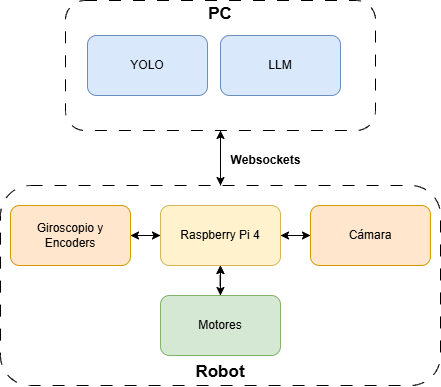

The diagram above was exported from draw.io. Its source (the exported page's mxGraphModel, read from the mxfile embedded in the PNG):
<mxGraphModel dx="1226" dy="620" grid="1" gridSize="10" guides="1" tooltips="1" connect="1" arrows="1" fold="1" page="1" pageScale="1" pageWidth="827" pageHeight="1169" math="0" shadow="0">
  <root>
    <mxCell id="0" />
    <mxCell id="1" parent="0" />
    <mxCell id="1rdkTSaREPKDGVzmXdpn-16" value="" style="group" parent="1" vertex="1" connectable="0">
      <mxGeometry x="193" y="280" width="440" height="200" as="geometry" />
    </mxCell>
    <mxCell id="1rdkTSaREPKDGVzmXdpn-6" value="" style="edgeStyle=orthogonalEdgeStyle;rounded=0;orthogonalLoop=1;jettySize=auto;html=1;" parent="1rdkTSaREPKDGVzmXdpn-16" source="1rdkTSaREPKDGVzmXdpn-1" target="1rdkTSaREPKDGVzmXdpn-3" edge="1">
      <mxGeometry relative="1" as="geometry" />
    </mxCell>
    <mxCell id="1rdkTSaREPKDGVzmXdpn-8" value="" style="edgeStyle=orthogonalEdgeStyle;rounded=0;orthogonalLoop=1;jettySize=auto;html=1;" parent="1rdkTSaREPKDGVzmXdpn-16" source="1rdkTSaREPKDGVzmXdpn-1" target="1rdkTSaREPKDGVzmXdpn-3" edge="1">
      <mxGeometry relative="1" as="geometry" />
    </mxCell>
    <mxCell id="1rdkTSaREPKDGVzmXdpn-1" value="Motores" style="rounded=1;whiteSpace=wrap;html=1;fillColor=#d5e8d4;strokeColor=#82b366;" parent="1rdkTSaREPKDGVzmXdpn-16" vertex="1">
      <mxGeometry x="160" y="110" width="120" height="60" as="geometry" />
    </mxCell>
    <mxCell id="1rdkTSaREPKDGVzmXdpn-5" value="" style="edgeStyle=orthogonalEdgeStyle;rounded=0;orthogonalLoop=1;jettySize=auto;html=1;" parent="1rdkTSaREPKDGVzmXdpn-16" source="1rdkTSaREPKDGVzmXdpn-2" target="1rdkTSaREPKDGVzmXdpn-3" edge="1">
      <mxGeometry relative="1" as="geometry" />
    </mxCell>
    <mxCell id="1rdkTSaREPKDGVzmXdpn-2" value="Cámara" style="rounded=1;whiteSpace=wrap;html=1;fillColor=#ffe6cc;strokeColor=#d79b00;" parent="1rdkTSaREPKDGVzmXdpn-16" vertex="1">
      <mxGeometry x="310" y="20" width="120" height="60" as="geometry" />
    </mxCell>
    <mxCell id="1rdkTSaREPKDGVzmXdpn-7" value="" style="edgeStyle=orthogonalEdgeStyle;rounded=0;orthogonalLoop=1;jettySize=auto;html=1;" parent="1rdkTSaREPKDGVzmXdpn-16" source="1rdkTSaREPKDGVzmXdpn-3" target="1rdkTSaREPKDGVzmXdpn-1" edge="1">
      <mxGeometry relative="1" as="geometry" />
    </mxCell>
    <mxCell id="1rdkTSaREPKDGVzmXdpn-9" value="" style="edgeStyle=orthogonalEdgeStyle;rounded=0;orthogonalLoop=1;jettySize=auto;html=1;" parent="1rdkTSaREPKDGVzmXdpn-16" source="1rdkTSaREPKDGVzmXdpn-3" target="1rdkTSaREPKDGVzmXdpn-2" edge="1">
      <mxGeometry relative="1" as="geometry" />
    </mxCell>
    <mxCell id="1rdkTSaREPKDGVzmXdpn-13" value="" style="edgeStyle=orthogonalEdgeStyle;rounded=0;orthogonalLoop=1;jettySize=auto;html=1;" parent="1rdkTSaREPKDGVzmXdpn-16" source="1rdkTSaREPKDGVzmXdpn-3" target="1rdkTSaREPKDGVzmXdpn-10" edge="1">
      <mxGeometry relative="1" as="geometry" />
    </mxCell>
    <mxCell id="1rdkTSaREPKDGVzmXdpn-3" value="Raspberry Pi 4" style="rounded=1;whiteSpace=wrap;html=1;fillColor=#fff2cc;strokeColor=#d6b656;" parent="1rdkTSaREPKDGVzmXdpn-16" vertex="1">
      <mxGeometry x="160" y="20" width="120" height="60" as="geometry" />
    </mxCell>
    <mxCell id="1rdkTSaREPKDGVzmXdpn-11" value="" style="edgeStyle=orthogonalEdgeStyle;rounded=0;orthogonalLoop=1;jettySize=auto;html=1;" parent="1rdkTSaREPKDGVzmXdpn-16" source="1rdkTSaREPKDGVzmXdpn-10" target="1rdkTSaREPKDGVzmXdpn-3" edge="1">
      <mxGeometry relative="1" as="geometry" />
    </mxCell>
    <mxCell id="1rdkTSaREPKDGVzmXdpn-10" value="Giroscopio y Encoders" style="rounded=1;whiteSpace=wrap;html=1;fillColor=#ffe6cc;strokeColor=#d79b00;" parent="1rdkTSaREPKDGVzmXdpn-16" vertex="1">
      <mxGeometry x="10" y="20" width="120" height="60" as="geometry" />
    </mxCell>
    <mxCell id="1rdkTSaREPKDGVzmXdpn-14" value="&lt;div&gt;&lt;b&gt;&lt;br&gt;&lt;/b&gt;&lt;/div&gt;&lt;div&gt;&lt;b&gt;&lt;br&gt;&lt;/b&gt;&lt;/div&gt;&lt;div&gt;&lt;b&gt;&lt;br&gt;&lt;/b&gt;&lt;/div&gt;&lt;div&gt;&lt;b&gt;&lt;br&gt;&lt;/b&gt;&lt;/div&gt;&lt;div&gt;&lt;b&gt;&lt;br&gt;&lt;/b&gt;&lt;/div&gt;&lt;div&gt;&lt;b&gt;&lt;br&gt;&lt;/b&gt;&lt;/div&gt;&lt;div&gt;&lt;b&gt;&lt;br&gt;&lt;/b&gt;&lt;/div&gt;&lt;div&gt;&lt;b&gt;&lt;br&gt;&lt;/b&gt;&lt;/div&gt;&lt;div&gt;&lt;b&gt;&lt;br&gt;&lt;/b&gt;&lt;/div&gt;&lt;div&gt;&lt;b&gt;&lt;br&gt;&lt;/b&gt;&lt;/div&gt;&lt;div&gt;&lt;b&gt;&lt;br&gt;&lt;/b&gt;&lt;/div&gt;&lt;div&gt;&lt;br&gt;&lt;/div&gt;&lt;font style=&quot;font-size: 17px;&quot;&gt;&lt;b&gt;Robot&lt;/b&gt;&lt;/font&gt;" style="rounded=1;whiteSpace=wrap;html=1;dashed=1;dashPattern=12 12;fillColor=none;" parent="1rdkTSaREPKDGVzmXdpn-16" vertex="1">
      <mxGeometry width="440" height="200" as="geometry" />
    </mxCell>
    <mxCell id="1rdkTSaREPKDGVzmXdpn-33" value="" style="edgeStyle=orthogonalEdgeStyle;rounded=0;orthogonalLoop=1;jettySize=auto;html=1;" parent="1" source="1rdkTSaREPKDGVzmXdpn-32" target="1rdkTSaREPKDGVzmXdpn-14" edge="1">
      <mxGeometry relative="1" as="geometry" />
    </mxCell>
    <mxCell id="1rdkTSaREPKDGVzmXdpn-32" value="&lt;div&gt;&lt;b style=&quot;font-size: 17px; background-color: transparent; color: light-dark(rgb(0, 0, 0), rgb(255, 255, 255));&quot;&gt;PC&lt;/b&gt;&lt;/div&gt;&lt;div&gt;&lt;b style=&quot;font-size: 17px; background-color: transparent; color: light-dark(rgb(0, 0, 0), rgb(255, 255, 255));&quot;&gt;&lt;br&gt;&lt;/b&gt;&lt;/div&gt;&lt;div&gt;&lt;b style=&quot;font-size: 17px; background-color: transparent; color: light-dark(rgb(0, 0, 0), rgb(255, 255, 255));&quot;&gt;&lt;br&gt;&lt;/b&gt;&lt;/div&gt;&lt;div&gt;&lt;b style=&quot;font-size: 17px; background-color: transparent; color: light-dark(rgb(0, 0, 0), rgb(255, 255, 255));&quot;&gt;&lt;br&gt;&lt;/b&gt;&lt;/div&gt;&lt;div&gt;&lt;b style=&quot;font-size: 17px; background-color: transparent; color: light-dark(rgb(0, 0, 0), rgb(255, 255, 255));&quot;&gt;&lt;br&gt;&lt;/b&gt;&lt;/div&gt;&lt;div&gt;&lt;b style=&quot;font-size: 17px; background-color: transparent; color: light-dark(rgb(0, 0, 0), rgb(255, 255, 255));&quot;&gt;&lt;br&gt;&lt;/b&gt;&lt;/div&gt;" style="rounded=1;whiteSpace=wrap;html=1;dashed=1;dashPattern=12 12;fillColor=none;" parent="1" vertex="1">
      <mxGeometry x="258" y="95" width="310" height="130" as="geometry" />
    </mxCell>
    <mxCell id="1rdkTSaREPKDGVzmXdpn-34" value="" style="group" parent="1" vertex="1" connectable="0">
      <mxGeometry x="280" y="130" width="253" height="60" as="geometry" />
    </mxCell>
    <mxCell id="1rdkTSaREPKDGVzmXdpn-17" value="YOLO" style="rounded=1;whiteSpace=wrap;html=1;fillColor=#dae8fc;strokeColor=#6c8ebf;" parent="1rdkTSaREPKDGVzmXdpn-34" vertex="1">
      <mxGeometry width="120" height="60" as="geometry" />
    </mxCell>
    <mxCell id="1rdkTSaREPKDGVzmXdpn-18" value="LLM" style="rounded=1;whiteSpace=wrap;html=1;fillColor=#dae8fc;strokeColor=#6c8ebf;" parent="1rdkTSaREPKDGVzmXdpn-34" vertex="1">
      <mxGeometry x="133" width="120" height="60" as="geometry" />
    </mxCell>
    <mxCell id="1rdkTSaREPKDGVzmXdpn-35" style="edgeStyle=orthogonalEdgeStyle;rounded=0;orthogonalLoop=1;jettySize=auto;html=1;entryX=0.5;entryY=1;entryDx=0;entryDy=0;" parent="1" source="1rdkTSaREPKDGVzmXdpn-14" target="1rdkTSaREPKDGVzmXdpn-32" edge="1">
      <mxGeometry relative="1" as="geometry" />
    </mxCell>
    <mxCell id="1rdkTSaREPKDGVzmXdpn-36" value="Websockets" style="text;html=1;align=center;verticalAlign=middle;resizable=0;points=[];autosize=1;strokeColor=none;fillColor=none;fontStyle=1" parent="1" vertex="1">
      <mxGeometry x="413" y="240" width="90" height="30" as="geometry" />
    </mxCell>
  </root>
</mxGraphModel>